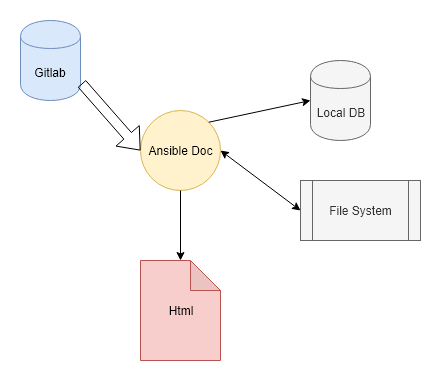

The diagram above was exported from draw.io. Its source (the exported page's mxGraphModel, read from the mxfile embedded in the PNG):
<mxGraphModel dx="1038" dy="611" grid="1" gridSize="10" guides="1" tooltips="1" connect="1" arrows="1" fold="1" page="1" pageScale="1" pageWidth="1100" pageHeight="850" math="0" shadow="0">
  <root>
    <mxCell id="0" />
    <mxCell id="1" parent="0" />
    <mxCell id="KvYqbo4RT_V2TeKtuWM_-2" value="Gitlab" style="shape=cylinder;whiteSpace=wrap;html=1;boundedLbl=1;backgroundOutline=1;fillColor=#dae8fc;strokeColor=#6c8ebf;" vertex="1" parent="1">
      <mxGeometry x="480" y="160" width="60" height="80" as="geometry" />
    </mxCell>
    <mxCell id="KvYqbo4RT_V2TeKtuWM_-3" value="Ansible Doc" style="ellipse;whiteSpace=wrap;html=1;aspect=fixed;fillColor=#fff2cc;strokeColor=#d6b656;" vertex="1" parent="1">
      <mxGeometry x="600" y="250" width="80" height="80" as="geometry" />
    </mxCell>
    <mxCell id="KvYqbo4RT_V2TeKtuWM_-4" value="Html" style="shape=note;whiteSpace=wrap;html=1;backgroundOutline=1;darkOpacity=0.05;fillColor=#f8cecc;strokeColor=#b85450;" vertex="1" parent="1">
      <mxGeometry x="600" y="400" width="80" height="100" as="geometry" />
    </mxCell>
    <mxCell id="KvYqbo4RT_V2TeKtuWM_-5" value="" style="shape=flexArrow;endArrow=classic;html=1;entryX=0;entryY=0.5;entryDx=0;entryDy=0;exitX=1.02;exitY=0.788;exitDx=0;exitDy=0;exitPerimeter=0;" edge="1" parent="1" source="KvYqbo4RT_V2TeKtuWM_-2" target="KvYqbo4RT_V2TeKtuWM_-3">
      <mxGeometry width="50" height="50" relative="1" as="geometry">
        <mxPoint x="390" y="310" as="sourcePoint" />
        <mxPoint x="440" y="260" as="targetPoint" />
      </mxGeometry>
    </mxCell>
    <mxCell id="KvYqbo4RT_V2TeKtuWM_-6" value="File System" style="shape=process;whiteSpace=wrap;html=1;backgroundOutline=1;fillColor=#f5f5f5;strokeColor=#666666;fontColor=#333333;" vertex="1" parent="1">
      <mxGeometry x="760" y="320" width="120" height="60" as="geometry" />
    </mxCell>
    <mxCell id="KvYqbo4RT_V2TeKtuWM_-8" value="" style="endArrow=classic;startArrow=classic;html=1;entryX=0;entryY=0.5;entryDx=0;entryDy=0;exitX=1;exitY=0.5;exitDx=0;exitDy=0;" edge="1" parent="1" source="KvYqbo4RT_V2TeKtuWM_-3" target="KvYqbo4RT_V2TeKtuWM_-6">
      <mxGeometry width="50" height="50" relative="1" as="geometry">
        <mxPoint x="670" y="295" as="sourcePoint" />
        <mxPoint x="720" y="245" as="targetPoint" />
      </mxGeometry>
    </mxCell>
    <mxCell id="KvYqbo4RT_V2TeKtuWM_-9" value="" style="endArrow=classic;html=1;exitX=0.5;exitY=1;exitDx=0;exitDy=0;entryX=0.5;entryY=0;entryDx=0;entryDy=0;entryPerimeter=0;" edge="1" parent="1" source="KvYqbo4RT_V2TeKtuWM_-3" target="KvYqbo4RT_V2TeKtuWM_-4">
      <mxGeometry width="50" height="50" relative="1" as="geometry">
        <mxPoint x="580" y="420" as="sourcePoint" />
        <mxPoint x="630" y="370" as="targetPoint" />
      </mxGeometry>
    </mxCell>
    <mxCell id="KvYqbo4RT_V2TeKtuWM_-10" value="Local DB" style="shape=cylinder;whiteSpace=wrap;html=1;boundedLbl=1;backgroundOutline=1;fillColor=#f5f5f5;strokeColor=#666666;fontColor=#333333;" vertex="1" parent="1">
      <mxGeometry x="770" y="200" width="60" height="80" as="geometry" />
    </mxCell>
    <mxCell id="KvYqbo4RT_V2TeKtuWM_-11" value="" style="endArrow=classic;html=1;exitX=1;exitY=0;exitDx=0;exitDy=0;entryX=0;entryY=0.5;entryDx=0;entryDy=0;" edge="1" parent="1" source="KvYqbo4RT_V2TeKtuWM_-3" target="KvYqbo4RT_V2TeKtuWM_-10">
      <mxGeometry width="50" height="50" relative="1" as="geometry">
        <mxPoint x="670" y="240" as="sourcePoint" />
        <mxPoint x="720" y="190" as="targetPoint" />
      </mxGeometry>
    </mxCell>
  </root>
</mxGraphModel>